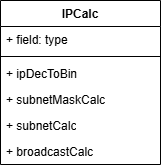

The diagram above was exported from draw.io. Its source (the exported page's mxGraphModel, read from the mxfile embedded in the PNG):
<mxGraphModel dx="1283" dy="626" grid="1" gridSize="10" guides="1" tooltips="1" connect="1" arrows="1" fold="1" page="1" pageScale="1" pageWidth="827" pageHeight="1169" math="0" shadow="0">
  <root>
    <mxCell id="WIyWlLk6GJQsqaUBKTNV-0" />
    <mxCell id="WIyWlLk6GJQsqaUBKTNV-1" parent="WIyWlLk6GJQsqaUBKTNV-0" />
    <mxCell id="YYaSxZP0RwWMeqa21_UV-4" value="IPCalc" style="swimlane;fontStyle=1;align=center;verticalAlign=top;childLayout=stackLayout;horizontal=1;startSize=26;horizontalStack=0;resizeParent=1;resizeParentMax=0;resizeLast=0;collapsible=1;marginBottom=0;whiteSpace=wrap;html=1;" parent="WIyWlLk6GJQsqaUBKTNV-1" vertex="1">
      <mxGeometry x="150" y="90" width="160" height="164" as="geometry" />
    </mxCell>
    <mxCell id="YYaSxZP0RwWMeqa21_UV-5" value="+ field: type" style="text;strokeColor=none;fillColor=none;align=left;verticalAlign=top;spacingLeft=4;spacingRight=4;overflow=hidden;rotatable=0;points=[[0,0.5],[1,0.5]];portConstraint=eastwest;whiteSpace=wrap;html=1;" parent="YYaSxZP0RwWMeqa21_UV-4" vertex="1">
      <mxGeometry y="26" width="160" height="26" as="geometry" />
    </mxCell>
    <mxCell id="YYaSxZP0RwWMeqa21_UV-6" value="" style="line;strokeWidth=1;fillColor=none;align=left;verticalAlign=middle;spacingTop=-1;spacingLeft=3;spacingRight=3;rotatable=0;labelPosition=right;points=[];portConstraint=eastwest;strokeColor=inherit;" parent="YYaSxZP0RwWMeqa21_UV-4" vertex="1">
      <mxGeometry y="52" width="160" height="8" as="geometry" />
    </mxCell>
    <mxCell id="YYaSxZP0RwWMeqa21_UV-7" value="+ ipDecToBin" style="text;strokeColor=none;fillColor=none;align=left;verticalAlign=top;spacingLeft=4;spacingRight=4;overflow=hidden;rotatable=0;points=[[0,0.5],[1,0.5]];portConstraint=eastwest;whiteSpace=wrap;html=1;" parent="YYaSxZP0RwWMeqa21_UV-4" vertex="1">
      <mxGeometry y="60" width="160" height="26" as="geometry" />
    </mxCell>
    <mxCell id="YYaSxZP0RwWMeqa21_UV-9" value="+ subnetMaskCalc" style="text;strokeColor=none;fillColor=none;align=left;verticalAlign=top;spacingLeft=4;spacingRight=4;overflow=hidden;rotatable=0;points=[[0,0.5],[1,0.5]];portConstraint=eastwest;whiteSpace=wrap;html=1;" parent="YYaSxZP0RwWMeqa21_UV-4" vertex="1">
      <mxGeometry y="86" width="160" height="26" as="geometry" />
    </mxCell>
    <mxCell id="YYaSxZP0RwWMeqa21_UV-10" value="+ subnetCalc" style="text;strokeColor=none;fillColor=none;align=left;verticalAlign=top;spacingLeft=4;spacingRight=4;overflow=hidden;rotatable=0;points=[[0,0.5],[1,0.5]];portConstraint=eastwest;whiteSpace=wrap;html=1;" parent="YYaSxZP0RwWMeqa21_UV-4" vertex="1">
      <mxGeometry y="112" width="160" height="26" as="geometry" />
    </mxCell>
    <mxCell id="YYaSxZP0RwWMeqa21_UV-12" value="+ broadcastCalc" style="text;strokeColor=none;fillColor=none;align=left;verticalAlign=top;spacingLeft=4;spacingRight=4;overflow=hidden;rotatable=0;points=[[0,0.5],[1,0.5]];portConstraint=eastwest;whiteSpace=wrap;html=1;" parent="YYaSxZP0RwWMeqa21_UV-4" vertex="1">
      <mxGeometry y="138" width="160" height="26" as="geometry" />
    </mxCell>
  </root>
</mxGraphModel>